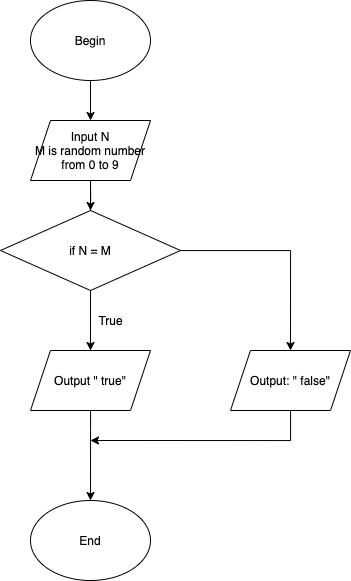

The diagram above was exported from draw.io. Its source (the exported page's mxGraphModel, read from the mxfile embedded in the PNG):
<mxGraphModel dx="1113" dy="665" grid="1" gridSize="10" guides="1" tooltips="1" connect="1" arrows="1" fold="1" page="1" pageScale="1" pageWidth="850" pageHeight="1100" math="0" shadow="0">
  <root>
    <mxCell id="0" />
    <mxCell id="1" parent="0" />
    <mxCell id="ndGCBQN5v5W1NLFJEhmq-2" style="edgeStyle=orthogonalEdgeStyle;rounded=0;orthogonalLoop=1;jettySize=auto;html=1;" edge="1" parent="1" source="ndGCBQN5v5W1NLFJEhmq-1">
      <mxGeometry relative="1" as="geometry">
        <mxPoint x="400" y="130" as="targetPoint" />
      </mxGeometry>
    </mxCell>
    <mxCell id="ndGCBQN5v5W1NLFJEhmq-1" value="Begin" style="ellipse;whiteSpace=wrap;html=1;" vertex="1" parent="1">
      <mxGeometry x="340" y="10" width="120" height="80" as="geometry" />
    </mxCell>
    <mxCell id="ndGCBQN5v5W1NLFJEhmq-4" style="edgeStyle=orthogonalEdgeStyle;rounded=0;orthogonalLoop=1;jettySize=auto;html=1;" edge="1" parent="1" source="ndGCBQN5v5W1NLFJEhmq-3">
      <mxGeometry relative="1" as="geometry">
        <mxPoint x="400" y="230" as="targetPoint" />
      </mxGeometry>
    </mxCell>
    <mxCell id="ndGCBQN5v5W1NLFJEhmq-9" style="edgeStyle=orthogonalEdgeStyle;rounded=0;orthogonalLoop=1;jettySize=auto;html=1;" edge="1" parent="1" source="ndGCBQN5v5W1NLFJEhmq-3">
      <mxGeometry relative="1" as="geometry">
        <mxPoint x="400" y="220" as="targetPoint" />
      </mxGeometry>
    </mxCell>
    <mxCell id="ndGCBQN5v5W1NLFJEhmq-3" value="Input N&lt;br&gt;M is random number from 0 to 9" style="shape=parallelogram;perimeter=parallelogramPerimeter;whiteSpace=wrap;html=1;fixedSize=1;" vertex="1" parent="1">
      <mxGeometry x="340" y="130" width="120" height="60" as="geometry" />
    </mxCell>
    <mxCell id="ndGCBQN5v5W1NLFJEhmq-10" style="edgeStyle=orthogonalEdgeStyle;rounded=0;orthogonalLoop=1;jettySize=auto;html=1;" edge="1" parent="1" source="ndGCBQN5v5W1NLFJEhmq-8">
      <mxGeometry relative="1" as="geometry">
        <mxPoint x="400" y="380" as="targetPoint" />
      </mxGeometry>
    </mxCell>
    <mxCell id="ndGCBQN5v5W1NLFJEhmq-16" style="edgeStyle=orthogonalEdgeStyle;rounded=0;orthogonalLoop=1;jettySize=auto;html=1;" edge="1" parent="1" source="ndGCBQN5v5W1NLFJEhmq-8">
      <mxGeometry relative="1" as="geometry">
        <mxPoint x="400" y="360" as="targetPoint" />
      </mxGeometry>
    </mxCell>
    <mxCell id="ndGCBQN5v5W1NLFJEhmq-25" style="edgeStyle=orthogonalEdgeStyle;rounded=0;orthogonalLoop=1;jettySize=auto;html=1;" edge="1" parent="1" source="ndGCBQN5v5W1NLFJEhmq-8">
      <mxGeometry relative="1" as="geometry">
        <mxPoint x="600" y="360" as="targetPoint" />
      </mxGeometry>
    </mxCell>
    <mxCell id="ndGCBQN5v5W1NLFJEhmq-8" value="if N = M" style="rhombus;whiteSpace=wrap;html=1;" vertex="1" parent="1">
      <mxGeometry x="310" y="220" width="180" height="80" as="geometry" />
    </mxCell>
    <mxCell id="ndGCBQN5v5W1NLFJEhmq-30" style="edgeStyle=orthogonalEdgeStyle;rounded=0;orthogonalLoop=1;jettySize=auto;html=1;entryX=0.5;entryY=0;entryDx=0;entryDy=0;" edge="1" parent="1" source="ndGCBQN5v5W1NLFJEhmq-14" target="ndGCBQN5v5W1NLFJEhmq-19">
      <mxGeometry relative="1" as="geometry">
        <Array as="points">
          <mxPoint x="400" y="440" />
          <mxPoint x="400" y="440" />
        </Array>
      </mxGeometry>
    </mxCell>
    <mxCell id="ndGCBQN5v5W1NLFJEhmq-14" value="Output &quot; true&quot;" style="shape=parallelogram;perimeter=parallelogramPerimeter;whiteSpace=wrap;html=1;fixedSize=1;" vertex="1" parent="1">
      <mxGeometry x="340" y="360" width="120" height="60" as="geometry" />
    </mxCell>
    <mxCell id="ndGCBQN5v5W1NLFJEhmq-17" value="True" style="text;html=1;align=center;verticalAlign=middle;resizable=0;points=[];autosize=1;" vertex="1" parent="1">
      <mxGeometry x="400" y="320" width="40" height="20" as="geometry" />
    </mxCell>
    <mxCell id="ndGCBQN5v5W1NLFJEhmq-19" value="End" style="ellipse;whiteSpace=wrap;html=1;" vertex="1" parent="1">
      <mxGeometry x="340" y="510" width="120" height="80" as="geometry" />
    </mxCell>
    <mxCell id="ndGCBQN5v5W1NLFJEhmq-27" style="edgeStyle=orthogonalEdgeStyle;rounded=0;orthogonalLoop=1;jettySize=auto;html=1;" edge="1" parent="1" source="ndGCBQN5v5W1NLFJEhmq-26">
      <mxGeometry relative="1" as="geometry">
        <mxPoint x="400" y="450" as="targetPoint" />
        <Array as="points">
          <mxPoint x="600" y="450" />
          <mxPoint x="600" y="450" />
        </Array>
      </mxGeometry>
    </mxCell>
    <mxCell id="ndGCBQN5v5W1NLFJEhmq-26" value="Output: &quot; false&quot;" style="shape=parallelogram;perimeter=parallelogramPerimeter;whiteSpace=wrap;html=1;fixedSize=1;" vertex="1" parent="1">
      <mxGeometry x="540" y="360" width="120" height="60" as="geometry" />
    </mxCell>
  </root>
</mxGraphModel>